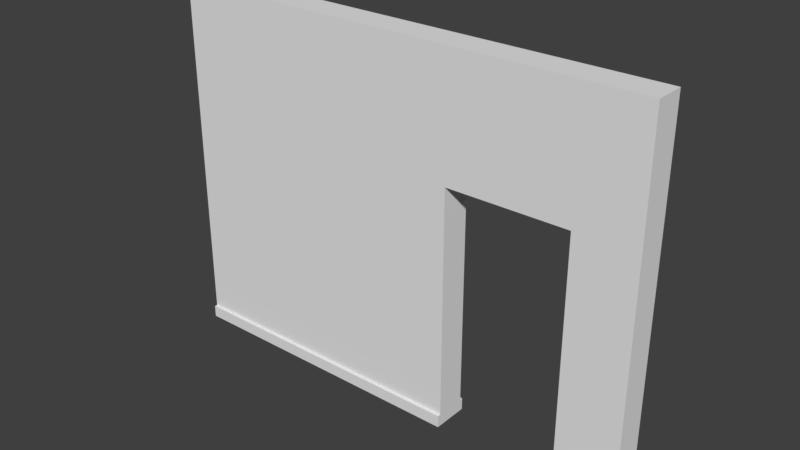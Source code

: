 # Source: WallWithDoorDetail3x4x.25.blend  (saved by Blender 2.78.0; exported with 4.5.12 LTS)
import bpy
from mathutils import Matrix  # noqa: F401  (used for matrix-valued properties, if any)

bpy.ops.wm.read_factory_settings(use_empty=True)
scene = bpy.context.scene
scene.name = 'Scene'

# ---- collections
col_collection_1 = bpy.data.collections.new('Collection 1'); scene.collection.children.link(col_collection_1)

# ---- world
world_world_001 = bpy.data.worlds.new('World.001'); scene.world = world_world_001
world_world_001.use_nodes = True; world_world_001.node_tree.nodes.clear()
_N = world_world_001.node_tree.nodes; _L = world_world_001.node_tree.links
n0 = _N.new('ShaderNodeOutputWorld'); n0.name = 'World Output'; n0.location = (300, 300)
n1 = _N.new('ShaderNodeBackground'); n1.name = 'Background'; n1.location = (10, 300)
n1.inputs[0].default_value = (0.05, 0.05, 0.05, 1.0)
_L.new(n1.outputs[0], n0.inputs[0])
n0.is_active_output = True
world_world_001.use_sun_shadow = False
world_world_001.sun_shadow_jitter_overblur = 0.0
world_world_001.cycles.sampling_method = 'MANUAL'

# ---- meshes
me_wallwithdoordetail3x4x_25 = bpy.data.meshes.new('WallWithDoorDetail3x4x.25')
me_wallwithdoordetail3x4x_25.from_pydata([(-1.25, 0.1, 0.125), (2.75, 0.1, 0.125), (-1.25, 3.0, 0.125), (2.75, 3.0, 0.125), (-1.25, 3.0, -0.125), (-1.25, 0.1, -0.125), (2.75, 0.1, -0.125), (2.75, 3.0, -0.125), (1.25, 2.0, -0.125), (1.25, 2.0, 0.125), (2.25, 2.0, -0.125), (2.25, 2.0, 0.125), (1.25, 0.1, -0.125), (1.25, 0.1, 0.125), (2.25, 0.1, -0.125), (2.25, 0.1, 0.125), (-1.25, 0.0, 0.125), (-1.25, 0.0, -0.125), (1.25, 0.0, -0.125), (1.25, 0.0, 0.125), (2.25, 0.004939, 0.125), (2.75, 0.004939, 0.125), (2.25, 0.004939, -0.125), (2.75, 0.004939, -0.125), (-1.25, 0.1, 0.125), (-1.25, 0.1, -0.125), (1.25, 0.1, -0.125), (1.25, 0.1, 0.125), (-1.25, 0.0, 0.125), (-1.25, 0.0, -0.125), (1.25, 0.0, -0.125), (1.25, 0.0, 0.125), (-1.25, 0.1, 0.1262), (-1.25, 0.1, -0.15), (1.25, 0.1, -0.15), (1.25, 0.1, 0.1262), (-1.25, 0.0, 0.1262), (-1.25, -7.257e-09, -0.15), (1.25, -7.257e-09, -0.15), (1.25, 0.0, 0.1262), (-1.25, 0.1, 0.1262), (1.25, 0.1, 0.1262), (-1.25, 0.0, 0.1262), (1.25, 0.0, 0.1262), (-1.25, 0.1, 0.15), (1.25, 0.1, 0.15), (-1.25, 1.486e-09, 0.15), (1.25, 1.486e-09, 0.15), (2.25, 0.1, -0.15), (2.75, 0.1, -0.15), (2.25, 0.004939, -0.15), (2.75, 0.004939, -0.15), (2.25, 0.1, 0.15), (2.75, 0.1, 0.15), (2.25, 0.004939, 0.15), (2.75, 0.004939, 0.15)], [], [(0, 13, 9, 11, 15, 1, 3, 2), (5, 4, 7, 6, 14, 10, 8, 12), (1, 6, 7, 3), (2, 4, 5, 0), (3, 7, 4, 2), (18, 17, 29, 30), (11, 10, 14, 15), (15, 20, 54, 52), (8, 9, 13, 12), (10, 11, 9, 8), (16, 17, 18, 19), (13, 0, 24, 27), (0, 5, 25, 24), (19, 18, 30, 31), (20, 22, 23, 21), (15, 14, 22, 20), (6, 1, 21, 23), (6, 23, 51, 49), (26, 27, 35, 34), (27, 24, 32, 35), (31, 30, 38, 39), (28, 31, 39, 36), (17, 16, 28, 29), (5, 12, 26, 25), (16, 19, 31, 28), (12, 13, 27, 26), (32, 33, 37, 36), (32, 36, 42, 40), (33, 34, 38, 37), (34, 35, 39, 38), (30, 29, 37, 38), (29, 28, 36, 37), (25, 26, 34, 33), (24, 25, 33, 32), (40, 42, 46, 44), (36, 39, 43, 42), (35, 32, 40, 41), (39, 35, 41, 43), (45, 44, 46, 47), (41, 40, 44, 45), (43, 41, 45, 47), (42, 43, 47, 46), (48, 49, 51, 50), (23, 22, 50, 51), (14, 6, 49, 48), (22, 14, 48, 50), (53, 52, 54, 55), (1, 15, 52, 53), (20, 21, 55, 54), (21, 1, 53, 55)])
me_wallwithdoordetail3x4x_25.use_remesh_preserve_volume = False
me_wallwithdoordetail3x4x_25.use_remesh_preserve_attributes = False
me_wallwithdoordetail3x4x_25.use_mirror_vertex_groups = False
me_wallwithdoordetail3x4x_25.update()

# ---- objects
ob_wallwithdoordetail3x4x_25 = bpy.data.objects.new('WallWithDoorDetail3x4x.25', me_wallwithdoordetail3x4x_25)

# ---- transforms, parenting, visibility, modifiers, constraints
ob_wallwithdoordetail3x4x_25.location = (0.0, 0.0, 0.0)
ob_wallwithdoordetail3x4x_25.rotation_euler = (1.571, -0.0, 0.0)
ob_wallwithdoordetail3x4x_25.lineart.crease_threshold = 0.0

# ---- collection membership
col_collection_1.objects.link(ob_wallwithdoordetail3x4x_25)

# ---- scene / render settings (as saved in the file)
scene.frame_start = 1; scene.frame_end = 250; scene.frame_set(1)
scene.render.engine = 'CYCLES'
scene.render.resolution_percentage = 50
scene.render.dither_intensity = 0.0
scene.cycles.use_denoising = False
scene.cycles.samples = 4
scene.cycles.sampling_pattern = 'TABULATED_SOBOL'
scene.cycles.light_sampling_threshold = 0.0
scene.cycles.use_adaptive_sampling = False
scene.cycles.use_light_tree = False
scene.cycles.blur_glossy = 0.0
scene.cycles.sample_clamp_indirect = 3.0
scene.view_settings.view_transform = 'Standard'
bpy.context.view_layer.update()

# ---- added for rendering (the .blend has no active camera and no usable light): camera, sun
cam_auto = bpy.data.cameras.new('AutoCamera')
cam_auto.lens = 50.0
cam_auto.sensor_width = 36.0
cam_auto.clip_end = 1000.0
ob_auto_camera = bpy.data.objects.new('AutoCamera', cam_auto)
scene.collection.objects.link(ob_auto_camera)
ob_auto_camera.location = (5.38444, -5.56133, 5.20755)
ob_auto_camera.rotation_euler = (1.09748, -7.21219e-08, 0.694738)
scene.camera = ob_auto_camera
light_auto_sun = bpy.data.lights.new('AutoSun', 'SUN')
light_auto_sun.energy = 3.0
light_auto_sun.angle = 0.0523599
ob_auto_sun = bpy.data.objects.new('AutoSun', light_auto_sun)
scene.collection.objects.link(ob_auto_sun)
ob_auto_sun.rotation_euler = (0.872665, 0.174533, 0.523599)
bpy.context.view_layer.update()

